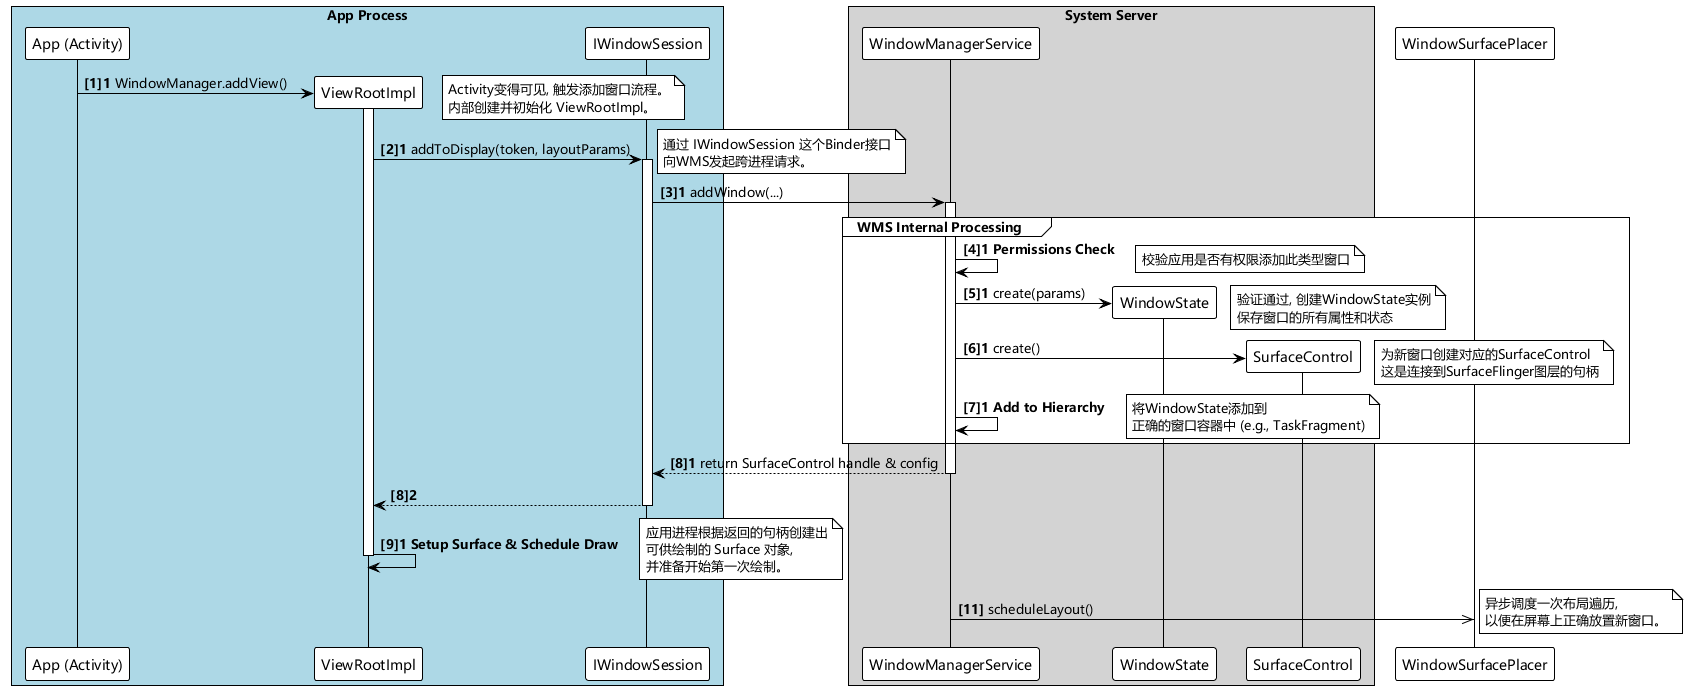

The diagram above was rendered by PlantUML. Its source (embedded in the PNG):
@startuml
' title WindowState Creation Sequence

!theme plain

skinparam defaultFontName 微软雅黑

' --- 定义参与者 ---
box "App Process" #LightBlue
    participant "App (Activity)"
    participant "ViewRootImpl"
    participant "IWindowSession"
end box

box "System Server" #LightGray
    participant "WindowManagerService"
    participant "WindowState"
    participant "SurfaceControl"
end box


autonumber "<b>[1]"
"App (Activity)" -> "ViewRootImpl" ** : WindowManager.addView()
note right: Activity变得可见, 触发添加窗口流程。\n内部创建并初始化 ViewRootImpl。
activate "ViewRootImpl"

autonumber "<b>[2]"
"ViewRootImpl" -> "IWindowSession" : addToDisplay(token, layoutParams)
note right: 通过 IWindowSession 这个Binder接口\n向WMS发起跨进程请求。
activate "IWindowSession"

autonumber "<b>[3]"
"IWindowSession" -> "WindowManagerService" : addWindow(...)
activate "WindowManagerService"

group WMS Internal Processing
    autonumber "<b>[4]"
    "WindowManagerService" -> "WindowManagerService" : <b>Permissions Check</b>
    note right: 校验应用是否有权限添加此类型窗口

    autonumber "<b>[5]"
    "WindowManagerService" -> "WindowState" ** : create(params)
    note right: 验证通过, 创建WindowState实例\n保存窗口的所有属性和状态

    autonumber "<b>[6]"
    "WindowManagerService" -> "SurfaceControl" ** : create()
    note right: 为新窗口创建对应的SurfaceControl\n这是连接到SurfaceFlinger图层的句柄

    autonumber "<b>[7]"
    "WindowManagerService" -> "WindowManagerService" : <b>Add to Hierarchy</b>
    note right: 将WindowState添加到\n正确的窗口容器中 (e.g., TaskFragment)
end

autonumber "<b>[8]"
"WindowManagerService" --> "IWindowSession" : return SurfaceControl handle & config
deactivate "WindowManagerService"

"IWindowSession" --> "ViewRootImpl" :
deactivate "IWindowSession"

autonumber "<b>[9]"
"ViewRootImpl" -> "ViewRootImpl" : <b>Setup Surface & Schedule Draw</b>
note right: 应用进程根据返回的句柄创建出\n可供绘制的 Surface 对象, \n并准备开始第一次绘制。
deactivate "ViewRootImpl"

autonumber "<b>[10]"
"WindowManagerService" ->> "WindowSurfacePlacer" : scheduleLayout()
note right: 异步调度一次布局遍历, \n以便在屏幕上正确放置新窗口。


@enduml